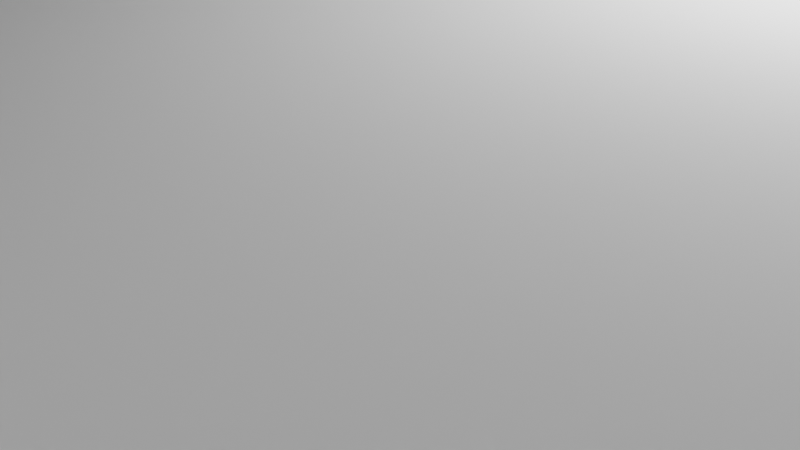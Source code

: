 # Source: plugdelacorriente2.blend  (saved by Blender 2.83.19; exported with 4.5.12 LTS)
import bpy
from mathutils import Matrix  # noqa: F401  (used for matrix-valued properties, if any)

bpy.ops.wm.read_factory_settings(use_empty=True)
scene = bpy.context.scene
scene.name = 'Scene'

# ---- collections
col_collection = bpy.data.collections.new('Collection'); scene.collection.children.link(col_collection)

# ---- world
world_world = bpy.data.worlds.new('World'); scene.world = world_world
world_world.use_nodes = True; world_world.node_tree.nodes.clear()
_N = world_world.node_tree.nodes; _L = world_world.node_tree.links
n0 = _N.new('ShaderNodeOutputWorld'); n0.name = 'World Output'; n0.location = (300, 300)
n1 = _N.new('ShaderNodeBackground'); n1.name = 'Background'; n1.location = (10, 300)
n1.inputs[0].default_value = (0.05088, 0.05088, 0.05088, 1.0)
_L.new(n1.outputs[0], n0.inputs[0])
n0.is_active_output = True
world_world.color = (0.05088, 0.05088, 0.05088)
world_world.use_sun_shadow = False
world_world.sun_shadow_jitter_overblur = 0.0

# ---- cameras
cam_camera = bpy.data.cameras.new('Camera')
cam_camera.clip_end = 100.0
cam_camera.ortho_scale = 7.314

# ---- lights
light_light = bpy.data.lights.new('Light', 'POINT')
light_light.transmission_factor = 0.0
light_light.energy = 1000.0
light_light.shadow_soft_size = 0.1
light_light.shadow_maximum_resolution = 0.006
light_light.use_absolute_resolution = True

# ---- meshes
me_plane = bpy.data.meshes.new('Plane')
me_plane.from_pydata([(2.5, 17.0, 3.0), (1.951, 17.0, 3.0), (-19.5, 17.0, 3.0), (19.5, 7.0, 3.0), (2.5, 7.0, 3.0), (19.5, 0.0, 3.0), (-19.5, 0.0, 3.0), (1.951, 6.639, 3.0), (19.5, 6.517, 3.0), (-18.84, 17.0, 3.0), (-18.84, 0.0, 3.0), (18.96, 7.0, 3.0), (18.96, 0.0, 3.0), (18.96, 6.517, 3.0), (-18.84, 20.0, 18.0), (2.5, 17.0, 18.0), (1.951, 17.0, 18.0), (-19.5, 17.0, 18.0), (19.5, 7.0, 18.0), (2.5, 7.0, 18.0), (19.5, 6.517, 18.0), (1.951, 20.0, 18.0), (-19.5, 16.46, 18.0), (-18.84, 17.0, 18.0), (18.96, 7.0, 18.0), (18.96, 7.0, 3.533), (2.5, 7.0, 3.533), (1.951, 17.0, 3.533), (-18.84, 17.0, 3.533), (2.5, 17.0, 3.533), (19.5, 7.0, 3.533), (19.5, 6.517, 3.533), (-19.5, 17.0, 3.533), (19.5, 0.0, 3.533), (-19.5, 0.0, 3.533), (3.036, 7.0, 3.0), (3.036, 0.0, 3.0), (3.036, 6.517, 3.0), (3.036, 7.0, 18.0), (3.036, 7.0, 3.533), (-19.5, 7.309, 3.0), (2.5, 7.309, 3.0), (1.951, 7.309, 3.0), (-18.84, 7.309, 3.0), (2.5, 7.309, 18.0), (2.5, 7.309, 3.533), (-19.5, 7.309, 3.533), (-19.5, 16.46, 6.0), (19.5, 6.517, 6.0), (19.5, 0.0, 6.0), (-19.5, 0.0, 6.0), (-19.5, 7.309, 6.0), (-22.5, 20.0, 18.0), (-22.5, 16.46, 6.0), (18.96, 7.0, 6.541), (-22.5, 0.0, 6.0), (-22.5, 7.309, 6.0), (5.5, 20.0, 18.0), (5.5, 10.0, 18.0), (18.96, 10.0, 18.0), (5.5, 10.52, 18.0), (5.973, 10.0, 18.0), (-22.5, 16.46, 18.0), (1.951, 17.0, 6.541), (2.5, 17.0, 6.541), (19.5, 7.0, 6.541), (-19.5, 16.46, 6.541), (19.5, 6.517, 6.541), (-19.5, 17.0, 6.541), (3.036, 7.0, 6.541), (2.5, 7.309, 6.541), (2.5, 7.0, 6.541), (-18.84, 17.0, 6.541), (-22.5, 16.46, 6.541), (2.5, 16.25, 3.0), (1.951, 16.25, 3.0), (-18.84, 16.25, 3.0), (2.5, 16.25, 18.0), (2.5, 16.25, 3.533), (-19.5, 16.25, 3.0), (-19.5, 16.25, 3.533), (-19.5, 16.25, 6.0), (5.5, 16.33, 18.0), (-22.5, 16.25, 6.0), (2.5, 16.25, 6.541), (18.96, 7.0, 17.52), (1.951, 17.0, 17.52), (2.5, 17.0, 17.52), (19.5, 7.0, 17.52), (-19.5, 16.46, 17.52), (19.5, 6.517, 17.52), (-19.5, 17.0, 17.52), (3.036, 7.0, 17.52), (2.5, 7.309, 17.52), (-22.5, 16.46, 17.52), (2.5, 7.0, 17.52), (-18.84, 17.0, 17.52), (2.5, 16.25, 17.52), (22.5, 6.517, 17.52), (22.5, 6.517, 6.541), (22.5, 10.0, 18.0), (22.5, 0.0, 6.0), (22.5, 6.517, 6.0), (22.5, 6.517, 18.0), (-18.84, 19.33, 1.901), (19.81, 6.639, 18.0), (1.951, 19.33, 1.901), (-21.83, 19.33, 1.901), (4.831, 19.33, 1.901), (4.831, 9.331, 1.901), (22.19, 6.639, 18.0), (18.96, 9.331, 1.901), (4.831, 10.52, 1.901), (5.973, 9.331, 1.901), (4.831, 16.33, 1.901), (21.83, 9.331, 1.901), (5.5, 20.0, 17.52), (5.5, 16.33, 17.52), (18.96, 10.0, 17.52), (5.973, 10.0, 17.52), (22.5, 10.0, 17.52), (22.5, 6.639, 18.0), (5.5, 10.0, 17.52), (-18.84, 20.0, 17.52), (-22.5, 20.0, 17.52), (1.951, 20.0, 17.52), (5.5, 10.52, 17.52), (5.5, 16.33, 6.541), (18.96, 10.0, 6.541), (22.5, 10.0, 6.541), (-18.84, 20.0, 6.541), (22.5, 6.639, 5.469), (5.5, 20.0, 6.541), (5.973, 10.0, 6.541), (5.5, 10.0, 6.541), (-22.5, 20.0, 6.541), (1.951, 20.0, 6.541), (5.5, 10.52, 6.541), (22.5, 6.639, 6.541), (22.5, 6.639, 17.52), (22.5, 0.0, 5.469), (-19.5, 16.49, 5.98), (-19.5, 0.0, 5.98), (-22.5, 16.67, 6.541), (-22.5, 16.67, 17.52), (19.5, 6.639, 17.52), (-22.19, 16.65, 18.0), (-19.81, 16.51, 18.0), (19.5, 6.639, 6.541), (-19.5, 16.49, 17.52), (-22.5, 16.67, 5.773), (-19.5, 16.49, 6.541), (-22.5, 16.67, 18.0), (21.83, 0.0, 1.901), (19.5, 6.639, 6.0), (19.5, 6.639, 18.0), (-22.19, 19.69, 18.0), (-19.81, 17.31, 18.0), (-19.81, 0.0, 6.0), (-22.19, 0.0, 6.0), (-22.19, 7.309, 6.0), (-19.81, 7.309, 6.0), (22.19, 0.0, 6.0), (19.81, 0.0, 6.0), (1.951, 19.69, 18.0), (1.951, 17.31, 18.0), (19.81, 6.517, 18.0), (22.19, 6.517, 18.0), (-19.81, 16.46, 6.0), (-22.19, 16.46, 6.0), (19.81, 6.517, 17.52), (22.19, 6.517, 17.52), (19.81, 6.517, 6.541), (22.19, 6.517, 6.541), (-18.84, 19.69, 18.0), (-18.84, 17.31, 18.0), (19.81, 6.517, 6.0), (22.19, 6.517, 6.0), (2.813, 7.644, 18.0), (5.187, 10.18, 18.0), (18.96, 7.313, 18.0), (18.96, 9.687, 18.0), (2.813, 7.313, 18.0), (5.187, 9.687, 18.0), (5.667, 9.687, 18.0), (3.342, 7.313, 18.0), (5.187, 19.69, 18.0), (2.813, 17.31, 18.0), (-19.81, 16.46, 18.0), (-22.19, 16.46, 18.0), (-19.81, 16.46, 6.541), (-22.19, 16.46, 6.541), (-19.81, 16.25, 6.0), (-22.19, 16.25, 6.0), (5.187, 16.32, 18.0), (2.813, 16.26, 18.0), (-22.19, 16.46, 17.52), (-19.81, 16.46, 17.52), (22.19, 9.687, 18.0), (19.81, 7.313, 18.0), (19.5, 6.339, 6.0), (22.5, 6.339, 6.0), (22.5, 6.339, 5.469), (21.83, 6.339, 1.901), (22.19, 6.339, 6.0), (19.81, 6.339, 6.0), (-22.5, 16.25, 5.773), (-22.5, 0.0, 5.773), (-21.83, 7.309, 1.901), (-21.83, 16.25, 1.901), (-22.5, 7.309, 5.773), (-21.83, 0.0, 1.901), (2.5, 7.0, 5.659), (-18.84, 17.0, 5.659), (-19.5, 0.0, 5.659), (18.96, 7.0, 5.659), (1.951, 17.0, 5.659), (2.5, 17.0, 5.659), (-19.5, 17.0, 5.659), (3.036, 7.0, 5.659), (2.5, 7.309, 5.659), (-19.5, 7.309, 5.659), (-19.5, 16.25, 5.659), (2.5, 16.25, 5.659), (19.5, 7.0, 5.688), (19.5, 6.362, 5.688), (19.5, 0.0, 5.688), (19.5, 6.639, 5.688), (1.951, 20.0, 1.901), (-18.84, 20.0, 1.901), (-22.5, 20.0, 1.901), (18.96, 10.0, 1.901), (5.973, 10.0, 1.901), (22.5, 10.0, 1.901), (5.5, 10.0, 1.901), (5.5, 10.52, 1.901), (5.5, 20.0, 1.901), (5.5, 16.33, 1.901), (22.5, 6.339, 1.901), (22.5, 0.0, 1.901), (-22.5, 7.309, 1.901), (-22.5, 16.25, 1.901), (-22.5, 0.0, 1.901), (19.12, 0.0, 1.901), (6.178, 0.0, 1.901), (6.037, 6.404, 1.901), (19.01, 6.351, 1.901), (1.634, 6.747, 1.901), (-7.322, 0.0, 1.901), (1.854, 11.18, 1.901), (1.841, 10.11, 1.901), (1.721, 0.0, 1.901), (-18.6, 15.58, 1.901), (-18.08, 7.252, 1.901), (-17.62, 0.0, 1.901), (22.5, 9.687, 2.2), (5.5, 16.33, 2.2), (18.96, 10.0, 2.2), (22.5, 10.0, 2.2), (-18.84, 20.0, 2.2), (5.5, 20.0, 2.2), (5.973, 10.0, 2.2), (5.5, 10.0, 2.2), (-22.5, 20.0, 2.2), (1.951, 20.0, 2.2), (5.5, 10.52, 2.2), (22.5, 0.0, 2.2), (22.5, 6.339, 2.2), (-22.5, 16.25, 2.2), (-22.5, 7.309, 2.2), (-22.5, 0.0, 2.2), (22.5, 9.687, 18.0), (22.5, 9.687, 1.901), (22.5, 9.687, 6.541), (22.5, 9.687, 17.52), (22.19, 10.0, 1.901), (22.19, 10.0, 2.2), (22.19, 10.0, 18.0), (22.19, 10.0, 17.52), (22.19, 10.0, 6.541), (-19.5, 16.49, 18.0), (5.5, 19.68, 18.0), (5.5, 19.25, 1.901), (5.5, 19.37, 6.541), (-19.5, 16.25, 5.98), (5.5, 19.25, 2.2), (5.5, 19.67, 17.52), (5.159, 20.0, 17.52), (5.112, 20.0, 2.2), (5.111, 20.0, 1.901), (5.125, 20.0, 6.541), (5.154, 20.0, 18.0), (-19.5, 7.309, 5.98), (-22.5, 19.3, 1.901), (-22.5, 19.42, 6.541), (-22.5, 19.68, 18.0), (-22.5, 19.69, 17.52), (-21.84, 20.0, 6.541), (-22.5, 19.31, 2.2), (-22.19, 20.0, 18.0), (-21.9, 20.0, 2.2), (-22.18, 20.0, 17.52), (-21.9, 20.0, 1.901)], [], [(37, 13, 11, 35), (75, 1, 9, 76), (12, 5, 8, 13), (74, 78, 29, 0), (75, 74, 0, 1), (40, 6, 10, 43), (35, 4, 7, 37), (92, 85, 24, 38), (96, 86, 16, 23), (86, 87, 15, 16), (85, 88, 18, 24), (16, 15, 187, 165), (93, 95, 19, 44), (145, 90, 20, 155), (256, 237, 282, 285), (91, 96, 23, 17), (94, 73, 191, 196), (23, 16, 165, 175), (36, 12, 13, 37), (2, 9, 28, 32), (147, 188, 22, 280), (13, 8, 3, 11), (29, 78, 223, 217), (41, 4, 26, 45), (11, 3, 30, 25), (1, 0, 29, 27), (9, 1, 27, 28), (35, 11, 25, 39), (4, 35, 39, 26), (95, 92, 38, 19), (160, 159, 158, 161), (74, 41, 45, 78), (97, 93, 44, 77), (79, 2, 32, 80), (7, 4, 41, 42), (10, 7, 42, 43), (71, 70, 220, 212), (37, 7, 10, 36), (31, 33, 226, 225), (76, 9, 2, 79), (200, 49, 163, 205), (80, 32, 218, 222), (217, 64, 63, 216), (72, 68, 218, 213), (216, 63, 72, 213), (215, 54, 69, 219), (220, 70, 84, 223), (155, 20, 166, 105), (51, 81, 192, 161), (160, 193, 83, 56), (82, 281, 186, 194), (81, 47, 168, 192), (58, 183, 184, 61), (224, 65, 54, 215), (182, 19, 38, 185), (181, 198, 277, 59), (84, 64, 217, 223), (61, 184, 181, 59), (190, 168, 47, 66), (60, 82, 194, 179), (154, 48, 67, 148), (284, 141, 47, 81), (219, 69, 71, 212), (159, 160, 56, 55), (179, 183, 58, 60), (149, 91, 17, 280), (40, 79, 80, 46), (40, 43, 76, 79), (42, 41, 74, 75), (43, 42, 75, 76), (97, 77, 15, 87), (84, 70, 93, 97), (71, 69, 92, 95), (197, 190, 66, 89), (68, 72, 96, 91), (148, 67, 90, 145), (292, 284, 81, 51), (70, 71, 95, 93), (54, 65, 88, 85), (63, 64, 87, 86), (72, 63, 86, 96), (69, 54, 85, 92), (90, 67, 172, 170), (73, 53, 169, 191), (20, 90, 170, 166), (267, 255, 131, 202), (57, 281, 286, 116), (261, 257, 231, 232), (110, 167, 103, 121), (262, 261, 232, 234), (263, 300, 302, 230), (138, 273, 274, 139), (264, 288, 289, 228), (265, 262, 234, 235), (256, 265, 235, 237), (259, 264, 228, 229), (167, 171, 98, 103), (118, 278, 279, 128), (14, 21, 125, 123), (82, 60, 126, 117), (60, 58, 122, 126), (21, 291, 287, 125), (100, 120, 278, 277), (52, 299, 301, 124), (58, 61, 119, 122), (204, 162, 101, 201), (61, 59, 118, 119), (116, 286, 283, 132), (44, 19, 182, 178), (123, 125, 136, 130), (117, 126, 137, 127), (126, 122, 134, 137), (125, 287, 290, 136), (188, 147, 146, 189), (124, 301, 297, 135), (122, 119, 133, 134), (62, 152, 144, 94), (119, 118, 128, 133), (141, 218, 68, 151), (89, 149, 280, 22), (157, 147, 280, 17), (222, 218, 141, 284), (66, 151, 149, 89), (188, 197, 89, 22), (221, 222, 284, 292), (279, 129, 258, 276), (178, 195, 77, 44), (201, 101, 140, 202), (67, 48, 176, 172), (47, 141, 151, 66), (121, 103, 98, 139), (257, 276, 275, 231), (187, 195, 194, 186), (171, 173, 99, 98), (267, 266, 239, 238), (24, 18, 199, 180), (185, 38, 24, 180), (62, 94, 196, 189), (193, 169, 53, 83), (173, 177, 102, 99), (299, 52, 295, 156), (150, 206, 83, 53), (164, 186, 291, 21), (174, 164, 21, 14), (254, 253, 247, 248), (156, 174, 14, 299), (110, 198, 199, 105), (171, 167, 166, 170), (173, 171, 170, 172), (197, 188, 189, 196), (195, 178, 179, 194), (193, 160, 161, 192), (195, 187, 15, 77), (169, 193, 192, 168), (183, 179, 178, 182), (185, 180, 181, 184), (198, 181, 180, 199), (182, 185, 184, 183), (168, 190, 191, 169), (177, 173, 172, 176), (161, 158, 50, 51), (204, 177, 176, 205), (186, 164, 165, 187), (190, 197, 196, 191), (164, 174, 175, 165), (174, 156, 157, 175), (152, 62, 189, 146), (17, 23, 175, 157), (167, 110, 105, 166), (100, 271, 274, 120), (255, 273, 138, 131), (102, 131, 138, 99), (99, 138, 139, 98), (258, 255, 272, 233), (65, 148, 145, 88), (154, 148, 65, 224), (18, 155, 105, 199), (88, 145, 155, 18), (162, 204, 205, 163), (102, 201, 202, 131), (177, 204, 201, 102), (48, 200, 205, 176), (151, 68, 91, 149), (147, 157, 156, 146), (152, 295, 296, 144), (210, 207, 55, 56), (240, 242, 270, 269), (83, 206, 210, 56), (269, 268, 241, 240), (221, 214, 34, 46), (144, 296, 294, 143), (8, 5, 33, 31), (64, 84, 97, 87), (46, 80, 222, 221), (39, 25, 215, 219), (28, 27, 216, 213), (27, 29, 217, 216), (3, 8, 31, 30), (45, 26, 212, 220), (32, 28, 213, 218), (26, 39, 219, 212), (78, 45, 220, 223), (208, 211, 242, 240), (30, 224, 215, 25), (31, 225, 227, 30), (227, 225, 200, 48), (225, 226, 49, 200), (227, 224, 30), (48, 154, 224, 227), (106, 104, 229, 228), (104, 107, 302, 229), (111, 113, 232, 231), (115, 111, 231, 275, 233), (113, 109, 234, 232), (109, 112, 235, 234), (108, 106, 228, 289), (112, 114, 237, 235), (114, 108, 282, 237), (245, 113, 111, 246), (153, 203, 238, 239), (253, 254, 211, 208), (209, 208, 240, 241), (252, 209, 107, 104), (107, 209, 241, 293), (244, 245, 246, 243), (246, 111, 115, 203), (279, 276, 257, 128), (243, 246, 203, 153), (209, 252, 253, 208), (203, 115, 233, 272, 238), (73, 143, 150, 53), (106, 108, 114, 112, 249), (248, 247, 251), (272, 255, 267, 238), (250, 249, 112, 109), (251, 247, 245, 244), (247, 250, 109), (252, 249, 250), (249, 252, 104, 106), (6, 40, 46, 34), (253, 252, 250, 247), (230, 293, 298, 263), (143, 294, 298, 150), (142, 292, 51, 50), (214, 221, 292, 142), (269, 270, 207, 210), (202, 140, 266, 267), (136, 264, 259, 130), (137, 265, 256, 127), (134, 262, 265, 137), (136, 290, 288, 264), (130, 259, 300, 297), (133, 261, 262, 134), (128, 257, 261, 133), (132, 283, 285, 260), (290, 132, 260, 288), (277, 198, 271, 100), (271, 198, 110, 121), (113, 245, 247, 109), (274, 273, 129, 120), (274, 271, 121, 139), (277, 278, 118, 59), (275, 276, 258, 233), (279, 278, 120, 129), (283, 127, 256, 285), (286, 281, 82, 117), (285, 282, 236, 260), (283, 286, 117, 127), (94, 144, 143, 73), (186, 281, 57), (282, 108, 236), (255, 258, 129, 273), (289, 236, 108), (291, 186, 57), (302, 107, 293, 230), (287, 291, 57, 116), (290, 287, 116, 132), (289, 288, 260, 236), (206, 268, 269, 210), (301, 299, 14, 123), (298, 293, 241, 268), (296, 295, 52, 124), (298, 294, 135, 263), (298, 268, 206, 150), (156, 295, 152, 146), (294, 296, 124, 135), (302, 300, 259, 229), (297, 301, 123, 130), (297, 300, 263, 135)])
_uv = me_plane.uv_layers.new(name='UVMap')
_uv.uv.foreach_set('vector', [0.5158, 0.7328, 0.984, 0.7328, 0.984, 0.75, 0.5158, 0.75, 0.4451, 0.9814, 0.4451, 1.0, 0.01375, 1.0, 0.01375, 0.9814, 0.984, 0.5, 1.0, 0.5, 1.0, 0.7328, 0.984, 0.7328, 0.5, 0.9814, 0.5, 0.9814, 0.5, 1.0, 0.5, 1.0, 0.4451, 0.9814, 0.5, 0.9814, 0.5, 1.0, 0.4451, 1.0, 0.0, 0.7577, 0.0, 0.5, 0.01375, 0.75, 0.01375, 0.7577, 0.5158, 0.75, 0.5, 0.75, 0.4451, 0.7328, 0.5158, 0.7328, 0.5158, 0.75, 0.984, 0.75, 0.984, 0.75, 0.5158, 0.75, 0.01375, 1.0, 0.4451, 1.0, 0.4451, 1.0, 0.01375, 1.0, 0.4451, 1.0, 0.5, 1.0, 0.5, 1.0, 0.4451, 1.0, 0.984, 0.75, 1.0, 0.75, 1.0, 0.75, 0.984, 0.75, 0.4451, 1.0, 0.5, 1.0, 0.5, 1.0, 0.4451, 1.0, 0.5, 0.7577, 0.5, 0.75, 0.5, 0.75, 0.5, 0.7577, 1.0, 0.7371, 1.0, 0.7328, 1.0, 0.7328, 1.0, 0.7371, 0.5, 0.9843, 0.5, 0.9843, 0.5, 0.9968, 0.5, 0.9968, 0.0, 1.0, 0.01375, 1.0, 0.01375, 1.0, 0.0, 1.0, 0.0, 0.0, 0.0, 0.0, 0.0, 0.09816, 0.0, 0.00205, 0.01375, 1.0, 0.4451, 1.0, 0.4451, 1.0, 0.01375, 1.0, 0.5158, 0.5, 0.984, 0.5, 0.984, 0.7328, 0.5158, 0.7328, 0.0, 1.0, 0.01375, 1.0, 0.01375, 1.0, 0.0, 1.0, 0.0, 0.05979, 0.0, 0.0, 0.0, 0.0, 0.0, 0.05979, 0.984, 0.7328, 1.0, 0.7328, 1.0, 0.75, 0.984, 0.75, 0.5, 1.0, 0.5, 0.9814, 0.5, 0.9814, 0.5, 1.0, 0.5, 0.7577, 0.5, 0.75, 0.5, 0.75, 0.5, 0.7577, 0.984, 0.75, 1.0, 0.75, 1.0, 0.75, 0.984, 0.75, 0.4451, 1.0, 0.5, 1.0, 0.5, 1.0, 0.4451, 1.0, 0.01375, 1.0, 0.4451, 1.0, 0.4451, 1.0, 0.01375, 1.0, 0.5158, 0.75, 0.984, 0.75, 0.984, 0.75, 0.5158, 0.75, 0.5, 0.75, 0.5158, 0.75, 0.5158, 0.75, 0.5, 0.75, 0.5, 0.75, 0.5158, 0.75, 0.5158, 0.75, 0.5, 0.75, 0.0, 0.7577, 0.0, 0.5, 0.0, 0.5, 0.0, 0.7577, 0.5, 0.9814, 0.5, 0.7577, 0.5, 0.7577, 0.5, 0.9814, 0.5, 0.9814, 0.5, 0.7577, 0.5, 0.7577, 0.5, 0.9814, 0.0, 0.9814, 0.0, 1.0, 0.0, 1.0, 0.0, 0.9814, 0.4451, 0.75, 0.5, 0.75, 0.5, 0.7577, 0.4451, 0.7577, 0.01375, 0.75, 0.4451, 0.75, 0.4451, 0.7577, 0.01375, 0.7577, 0.5, 0.75, 0.5, 0.7577, 0.5, 0.7577, 0.5, 0.75, 0.5158, 0.7328, 0.4451, 0.7328, 0.4451, 0.5, 0.5158, 0.5, 1.0, 0.7264, 1.0, 0.5, 1.0, 0.5, 1.0, 0.7264, 0.01375, 0.9814, 0.01375, 1.0, 0.0, 1.0, 0.0, 0.9814, 1.0, 0.7264, 1.0, 0.5, 1.0, 0.5, 1.0, 0.7264, 0.0, 0.9814, 0.0, 1.0, 0.0, 0.9864, 0.0, 0.9814, 0.5, 1.0, 0.5, 1.0, 0.4451, 1.0, 0.4451, 1.0, 0.01375, 1.0, 0.0, 1.0, 0.0, 1.0, 0.01375, 1.0, 0.4451, 1.0, 0.4451, 1.0, 0.01375, 1.0, 0.01375, 1.0, 0.984, 0.75, 0.984, 0.75, 0.5158, 0.75, 0.5158, 0.75, 0.5, 0.7577, 0.5, 0.7577, 0.5, 0.9814, 0.5, 0.9814, 1.0, 0.7371, 1.0, 0.7328, 1.0, 0.7328, 1.0, 0.7354, 0.0, 0.7577, 0.0, 0.9814, 0.0, 0.8808, 0.0, 0.7577, 0.0, 0.7577, 0.0, 0.1174, 0.0, 0.01688, 0.0, 0.7577, 0.5, 0.9843, 0.5, 0.9986, 0.5, 1.0, 0.5, 0.984, 0.0, 0.9814, 0.0, 0.9864, 0.0, 0.8837, 0.0, 0.8808, 0.6331, 0.75, 0.6192, 0.75, 0.6319, 0.75, 0.6454, 0.75, 1.0, 0.7494, 1.0, 0.75, 0.984, 0.75, 0.984, 0.75, 0.5139, 0.75, 0.5, 0.75, 0.5158, 0.75, 0.5293, 0.75, 0.984, 0.75, 1.0, 0.75, 0.9985, 0.75, 0.984, 0.75, 0.5, 0.9814, 0.5, 1.0, 0.5, 1.0, 0.5, 0.9814, 0.6454, 0.75, 0.6319, 0.75, 0.984, 0.75, 0.984, 0.75, 0.0, 0.8438, 0.0, 0.8837, 0.0, 0.9864, 0.0, 0.942, 0.5, 0.8892, 0.5, 0.9843, 0.5, 0.984, 0.5, 0.8755, 1.0, 0.7371, 1.0, 0.7328, 1.0, 0.7328, 1.0, 0.7371, 0.0, 0.9814, 0.0, 0.9864, 0.0, 0.9864, 0.0, 0.9814, 0.5158, 0.75, 0.5158, 0.75, 0.5, 0.75, 0.5, 0.75, 0.0, 0.5, 0.0, 0.7577, 0.0, 0.7577, 0.0, 0.5, 0.5, 0.8755, 0.5, 0.8671, 0.5, 0.8807, 0.5, 0.8892, 0.0, 0.9873, 0.0, 1.0, 0.0, 1.0, 0.0, 0.9873, 0.0, 0.7577, 0.0, 0.9814, 0.0, 0.9814, 0.0, 0.7577, 0.0, 0.7577, 0.01375, 0.7577, 0.01375, 0.9814, 0.0, 0.9814, 0.4451, 0.7577, 0.5, 0.7577, 0.5, 0.9814, 0.4451, 0.9814, 0.01375, 0.7577, 0.4451, 0.7577, 0.4451, 0.9814, 0.01375, 0.9814, 0.5, 0.9814, 0.5, 0.9814, 0.5, 1.0, 0.5, 1.0, 0.5, 0.9814, 0.5, 0.7577, 0.5, 0.7577, 0.5, 0.9814, 0.5, 0.75, 0.5158, 0.75, 0.5158, 0.75, 0.5, 0.75, 0.0, 0.01762, 0.0, 0.8438, 0.0, 0.942, 0.0, 0.01967, 0.0, 1.0, 0.01375, 1.0, 0.01375, 1.0, 0.0, 1.0, 1.0, 0.7371, 1.0, 0.7328, 1.0, 0.7328, 1.0, 0.7371, 0.0, 0.7577, 0.0, 0.9814, 0.0, 0.9814, 0.0, 0.7577, 0.5, 0.7577, 0.5, 0.75, 0.5, 0.75, 0.5, 0.7577, 0.984, 0.75, 1.0, 0.75, 1.0, 0.75, 0.984, 0.75, 0.4451, 1.0, 0.5, 1.0, 0.5, 1.0, 0.4451, 1.0, 0.01375, 1.0, 0.4451, 1.0, 0.4451, 1.0, 0.01375, 1.0, 0.5158, 0.75, 0.984, 0.75, 0.984, 0.75, 0.5158, 0.75, 1.0, 0.7328, 1.0, 0.7328, 1.0, 0.7328, 1.0, 0.7328, 0.0, 0.0, 0.0, 0.0, 0.0, 0.1028, 0.0, 0.09816, 1.0, 0.7328, 1.0, 0.7328, 1.0, 0.7328, 1.0, 0.7328, 1.0, 0.7264, 1.0, 0.7334, 1.0, 0.7328, 1.0, 0.7264, 0.5, 1.0, 0.5, 0.9986, 0.5, 0.9986, 0.5, 1.0, 0.6454, 0.75, 0.984, 0.75, 0.984, 0.75, 0.6454, 0.75, 1.0, 0.7334, 1.0, 0.7328, 1.0, 0.7328, 1.0, 0.7334, 0.6331, 0.75, 0.6454, 0.75, 0.6454, 0.75, 0.6331, 0.75, 0.0, 1.0, 0.002242, 1.0, 0.001996, 1.0, 0.0, 1.0, 1.0, 0.7334, 1.0, 0.7477, 1.0, 0.748, 1.0, 0.7334, 0.4451, 1.0, 0.494, 1.0, 0.494, 1.0, 0.4451, 1.0, 0.5, 0.8892, 0.5, 0.8807, 0.5, 0.8807, 0.5, 0.8892, 0.5, 0.9843, 0.5, 0.8892, 0.5, 0.8892, 0.5, 0.9843, 0.01375, 1.0, 0.4451, 1.0, 0.4451, 1.0, 0.01375, 1.0, 1.0, 0.7328, 1.0, 0.7328, 1.0, 0.7328, 1.0, 0.7328, 0.984, 0.75, 0.9968, 0.75, 0.9948, 0.75, 0.984, 0.75, 0.01375, 1.0, 0.4451, 1.0, 0.4451, 1.0, 0.01375, 1.0, 0.5, 0.9843, 0.5, 0.8892, 0.5, 0.8892, 0.5, 0.9843, 0.5, 0.8892, 0.5, 0.8807, 0.5, 0.8807, 0.5, 0.8892, 0.4451, 1.0, 0.4946, 1.0, 0.4947, 1.0, 0.4451, 1.0, 1.0, 0.75, 1.0, 0.75, 0.9968, 0.75, 0.9985, 0.75, 0.0, 1.0, 0.001146, 1.0, 0.001201, 1.0, 0.0, 1.0, 0.6331, 0.75, 0.6454, 0.75, 0.6454, 0.75, 0.6331, 0.75, 1.0, 0.7264, 1.0, 0.5, 1.0, 0.5, 1.0, 0.7264, 0.6454, 0.75, 0.984, 0.75, 0.984, 0.75, 0.6454, 0.75, 0.5, 1.0, 0.5, 0.9986, 0.5, 0.9973, 0.5, 1.0, 0.5, 0.7577, 0.5, 0.75, 0.5, 0.7636, 0.5, 0.7714, 0.01375, 1.0, 0.4451, 1.0, 0.4451, 1.0, 0.01375, 1.0, 0.5, 0.9843, 0.5, 0.8892, 0.5, 0.8892, 0.5, 0.9843, 0.5, 0.8892, 0.5, 0.8807, 0.5, 0.8807, 0.5, 0.8892, 0.4451, 1.0, 0.4947, 1.0, 0.4942, 1.0, 0.4451, 1.0, 0.0, 0.0, 0.0, 0.05979, 0.0, 0.05979, 0.0, 0.0, 0.0, 1.0, 0.001201, 1.0, 0.00248, 1.0, 0.0, 1.0, 0.6331, 0.75, 0.6454, 0.75, 0.6454, 0.75, 0.6331, 0.75, 0.0, 0.0, 0.0, 0.05979, 0.0, 0.05979, 0.0, 0.0, 0.6454, 0.75, 0.984, 0.75, 0.984, 0.75, 0.6454, 0.75, 0.0, 0.9873, 0.0, 1.0, 0.0, 1.0, 0.0, 0.9873, 0.0, 0.9864, 0.0, 0.9873, 0.0, 0.9873, 0.0, 0.9864, 0.0, 1.0, 0.0, 0.05979, 0.0, 0.05979, 0.0, 1.0, 0.0, 0.9814, 0.0, 0.9864, 0.0, 0.9864, 0.0, 0.9814, 0.0, 0.9864, 0.0, 0.9873, 0.0, 0.9873, 0.0, 0.9864, 0.0, 0.0, 0.0, 0.01762, 0.0, 0.01967, 0.0, 0.0, 0.0, 0.7577, 0.0, 0.9814, 0.0, 0.9814, 0.0, 0.7577, 0.9948, 0.75, 1.0, 0.75, 1.0, 0.75, 0.994, 0.75, 0.5, 0.7714, 0.5, 0.9817, 0.5, 0.9814, 0.5, 0.7577, 1.0, 0.7264, 1.0, 0.5, 1.0, 0.5, 1.0, 0.7264, 1.0, 0.7328, 1.0, 0.7328, 1.0, 0.7328, 1.0, 0.7328, 0.0, 0.9864, 0.0, 0.9873, 0.0, 0.9873, 0.0, 0.9864, 1.0, 0.7334, 1.0, 0.7328, 1.0, 0.7328, 1.0, 0.7334, 0.984, 0.75, 0.994, 0.75, 0.994, 0.75, 0.984, 0.75, 0.5, 1.0, 0.5, 0.9817, 0.5, 0.984, 0.5, 1.0, 1.0, 0.7328, 1.0, 0.7328, 1.0, 0.7328, 1.0, 0.7328, 1.0, 0.7264, 1.0, 0.5, 1.0, 0.5, 1.0, 0.7264, 0.984, 0.75, 1.0, 0.75, 1.0, 0.75, 0.984, 0.75, 0.5293, 0.75, 0.5158, 0.75, 0.984, 0.75, 0.984, 0.75, 0.0, 0.0, 0.0, 0.0, 0.0, 0.00205, 0.0, 0.0, 0.0, 0.1174, 0.0, 0.1028, 0.0, 0.0, 0.0, 0.01688, 1.0, 0.7328, 1.0, 0.7328, 1.0, 0.7328, 1.0, 0.7328, 0.001146, 1.0, 0.0, 1.0, 0.0, 0.911, 0.0, 1.0, 0.0, 0.0, 0.0, 0.01688, 0.0, 0.01688, 0.0, 0.0, 0.4451, 1.0, 0.5, 1.0, 0.4946, 1.0, 0.4451, 1.0, 0.01375, 1.0, 0.4451, 1.0, 0.4451, 1.0, 0.01375, 1.0, 0.1085, 0.7018, 0.09749, 0.7268, 0.5279, 0.6987, 0.3373, 0.65, 0.0, 1.0, 0.01375, 1.0, 0.01375, 1.0, 0.001146, 1.0, 1.0, 0.7334, 1.0, 0.75, 1.0, 0.75, 1.0, 0.7354, 1.0, 0.7328, 1.0, 0.7328, 1.0, 0.7328, 1.0, 0.7328, 1.0, 0.7328, 1.0, 0.7328, 1.0, 0.7328, 1.0, 0.7328, 0.0, 0.01762, 0.0, 0.0, 0.0, 0.0, 0.0, 0.00205, 0.5, 0.9817, 0.5, 0.7714, 0.5, 0.8755, 0.5, 0.984, 0.0, 0.1174, 0.0, 0.7577, 0.0, 0.7577, 0.0, 0.8808, 0.5, 0.9817, 0.5, 1.0, 0.5, 1.0, 0.5, 0.9814, 0.0, 0.1028, 0.0, 0.1174, 0.0, 0.8808, 0.0, 0.8837, 0.5, 0.8671, 0.5, 0.8755, 0.5, 0.7714, 0.5, 0.7636, 0.5293, 0.75, 0.984, 0.75, 0.984, 0.75, 0.6319, 0.75, 1.0, 0.75, 0.984, 0.75, 0.984, 0.75, 1.0, 0.75, 0.5139, 0.75, 0.5293, 0.75, 0.6319, 0.75, 0.6192, 0.75, 0.0, 0.8837, 0.0, 0.8438, 0.0, 0.09816, 0.0, 0.1028, 1.0, 0.7328, 1.0, 0.7328, 1.0, 0.7328, 1.0, 0.7328, 0.0, 0.7577, 0.0, 0.5, 0.0, 0.5, 0.0, 0.7577, 1.0, 0.7264, 1.0, 0.7328, 1.0, 0.7328, 1.0, 0.7264, 0.5, 1.0, 0.4451, 1.0, 0.4451, 1.0, 0.5, 1.0, 0.0, 0.8438, 0.0, 0.01762, 0.0, 0.00205, 0.0, 0.09816, 0.4451, 1.0, 0.01375, 1.0, 0.01375, 1.0, 0.4451, 1.0, 0.01375, 1.0, 0.0, 1.0, 0.0, 1.0, 0.01375, 1.0, 0.0, 0.05979, 0.0, 0.0, 0.0, 0.0, 0.0, 0.05979, 0.0, 1.0, 0.01375, 1.0, 0.01375, 1.0, 0.0, 1.0, 1.0, 0.7328, 1.0, 0.7334, 1.0, 0.7354, 1.0, 0.7328, 1.0, 0.75, 1.0, 0.7486, 1.0, 0.748, 1.0, 0.75, 1.0, 0.7476, 1.0, 0.7477, 1.0, 0.7334, 1.0, 0.7334, 1.0, 0.7328, 1.0, 0.7334, 1.0, 0.7334, 1.0, 0.7328, 1.0, 0.7328, 1.0, 0.7334, 1.0, 0.7334, 1.0, 0.7328, 1.0, 0.75, 1.0, 0.7475, 1.0, 0.7475, 1.0, 0.75, 1.0, 0.75, 1.0, 0.7371, 1.0, 0.7371, 1.0, 0.75, 1.0, 0.7371, 1.0, 0.7371, 1.0, 0.75, 1.0, 0.7494, 1.0, 0.75, 1.0, 0.7371, 1.0, 0.7354, 1.0, 0.75, 1.0, 0.75, 1.0, 0.7371, 1.0, 0.7371, 1.0, 0.75, 1.0, 0.5, 1.0, 0.7264, 1.0, 0.7264, 1.0, 0.5, 1.0, 0.7328, 1.0, 0.7264, 1.0, 0.7264, 1.0, 0.7328, 1.0, 0.7328, 1.0, 0.7264, 1.0, 0.7264, 1.0, 0.7328, 1.0, 0.7328, 1.0, 0.7264, 1.0, 0.7264, 1.0, 0.7328, 0.0, 0.9873, 0.0, 1.0, 0.0, 1.0, 0.0, 0.9873, 0.0, 0.05979, 0.0, 1.0, 0.0, 1.0, 0.0, 0.05979, 0.0, 0.05979, 0.0, 0.911, 0.0, 0.9136, 0.0, 0.05979, 0.0, 0.7577, 0.0, 0.5135, 0.0, 0.5, 0.0, 0.7577, 0.0, 0.7577, 0.0, 0.7264, 0.0, 0.7264, 0.0, 0.7577, 0.0, 0.01688, 0.0, 0.01688, 0.0, 0.7577, 0.0, 0.7577, 0.0, 0.7577, 0.0, 0.01688, 0.0, 0.01688, 0.0, 0.7577, 0.0, 0.7577, 0.0, 0.5, 0.0, 0.5, 0.0, 0.7577, 0.0, 0.05979, 0.0, 0.9136, 0.0, 0.8357, 0.0, 0.05979, 1.0, 0.7328, 1.0, 0.5, 1.0, 0.5, 1.0, 0.7328, 0.5, 1.0, 0.5, 0.9814, 0.5, 0.9814, 0.5, 1.0, 0.0, 0.7577, 0.0, 0.9814, 0.0, 0.9814, 0.0, 0.7577, 0.5158, 0.75, 0.984, 0.75, 0.984, 0.75, 0.5158, 0.75, 0.01375, 1.0, 0.4451, 1.0, 0.4451, 1.0, 0.01375, 1.0, 0.4451, 1.0, 0.5, 1.0, 0.5, 1.0, 0.4451, 1.0, 1.0, 0.75, 1.0, 0.7328, 1.0, 0.7328, 1.0, 0.75, 0.5, 0.7577, 0.5, 0.75, 0.5, 0.75, 0.5, 0.7577, 0.0, 1.0, 0.01375, 1.0, 0.01375, 1.0, 0.0, 1.0, 0.5, 0.75, 0.5158, 0.75, 0.5158, 0.75, 0.5, 0.75, 0.5, 0.9814, 0.5, 0.7577, 0.5, 0.7577, 0.5, 0.9814, 0.0129, 0.7312, 0.01488, 0.723, 0.0, 0.7264, 0.0, 0.7577, 1.0, 0.75, 1.0, 0.7494, 0.984, 0.75, 0.984, 0.75, 1.0, 0.7264, 1.0, 0.7264, 1.0, 0.7333, 1.0, 0.7371, 1.0, 0.7333, 1.0, 0.7264, 1.0, 0.7264, 1.0, 0.7328, 1.0, 0.7264, 1.0, 0.5, 1.0, 0.5, 1.0, 0.7264, 1.0, 0.7333, 1.0, 0.7494, 1.0, 0.7371, 1.0, 0.7328, 1.0, 0.7371, 1.0, 0.7494, 1.0, 0.7333, 0.4429, 0.9882, 0.0251, 0.9425, 0.01375, 1.0, 0.4451, 1.0, 0.0251, 0.9425, 0.006294, 0.8722, 0.001996, 1.0, 0.01375, 1.0, 0.9716, 0.7366, 0.6416, 0.7402, 0.6454, 0.75, 0.984, 0.75, 0.9934, 0.7419, 0.9716, 0.7366, 0.984, 0.75, 0.994, 0.75, 1.0, 0.75, 0.6416, 0.7402, 0.5465, 0.8034, 0.5, 0.8807, 0.6454, 0.75, 0.5465, 0.8034, 0.4824, 0.8875, 0.5, 0.8892, 0.5, 0.8807, 0.4884, 0.993, 0.4429, 0.9882, 0.4451, 1.0, 0.494, 1.0, 0.4824, 0.8875, 0.4862, 0.9749, 0.5, 0.9843, 0.5, 0.8892, 0.4862, 0.9749, 0.4884, 0.993, 0.5, 0.9968, 0.5, 0.9843, 0.6403, 0.6906, 0.6416, 0.7402, 0.9716, 0.7366, 0.9567, 0.6664, 0.9851, 0.5034, 0.9889, 0.7114, 1.0, 0.7264, 1.0, 0.5, 0.09749, 0.7268, 0.1085, 0.7018, 0.01488, 0.723, 0.0129, 0.7312, 0.01034, 0.1892, 0.0129, 0.7312, 0.0, 0.7577, 0.0, 0.01688, 0.0755, 0.2639, 0.01034, 0.1892, 0.006294, 0.8722, 0.0251, 0.9425, 0.006294, 0.8722, 0.01034, 0.1892, 0.0, 0.01688, 0.0, 0.8166, 0.6373, 0.5821, 0.6403, 0.6906, 0.9567, 0.6664, 0.925, 0.517, 0.9567, 0.6664, 0.9716, 0.7366, 0.9934, 0.7419, 0.9889, 0.7114, 0.9948, 0.75, 0.994, 0.75, 0.984, 0.75, 0.984, 0.75, 0.925, 0.517, 0.9567, 0.6664, 0.9889, 0.7114, 0.9851, 0.5034, 0.01034, 0.1892, 0.0755, 0.2639, 0.09749, 0.7268, 0.0129, 0.7312, 0.9889, 0.7114, 0.9934, 0.7419, 1.0, 0.75, 1.0, 0.7475, 1.0, 0.7264, 0.0, 0.0, 0.0, 0.05979, 0.0, 0.05979, 0.0, 0.0, 0.4429, 0.9882, 0.4884, 0.993, 0.4862, 0.9749, 0.4824, 0.8875, 0.4296, 0.8115, 0.3373, 0.65, 0.5448, 0.6975, 0.5382, 0.6045, 1.0, 0.7475, 1.0, 0.7334, 1.0, 0.7264, 1.0, 0.7264, 0.4864, 0.7345, 0.4296, 0.8115, 0.4824, 0.8875, 0.5465, 0.8034, 0.5382, 0.6045, 0.5448, 0.6975, 0.6403, 0.6906, 0.6373, 0.5821, 0.5437, 0.7062, 0.4864, 0.7345, 0.5465, 0.8034, 0.06722, 0.2885, 0.4296, 0.8115, 0.4864, 0.7345, 0.4296, 0.8115, 0.06722, 0.2885, 0.0251, 0.9425, 0.4429, 0.9882, 0.0, 0.5, 0.0, 0.7577, 0.0, 0.7577, 0.0, 0.5, 0.09749, 0.7268, 0.0755, 0.2639, 0.4864, 0.7345, 0.5436, 0.7037, 0.0, 1.0, 0.0, 0.8166, 0.0, 0.8186, 0.0, 1.0, 0.0, 0.05979, 0.0, 0.8357, 0.0, 0.81, 0.0, 0.05979, 0.0, 0.5, 0.0, 0.7577, 0.0, 0.7577, 0.0, 0.5, 0.0, 0.5, 0.0, 0.7577, 0.0, 0.7577, 0.0, 0.5, 0.0, 0.7577, 0.0, 0.7264, 0.0, 0.5135, 0.0, 0.7577, 1.0, 0.7264, 1.0, 0.5, 1.0, 0.5, 1.0, 0.7264, 0.4451, 1.0, 0.4451, 1.0, 0.01375, 1.0, 0.01375, 1.0, 0.5, 0.8892, 0.5, 0.8892, 0.5, 0.9843, 0.5, 0.9843, 0.5, 0.8807, 0.5, 0.8807, 0.5, 0.8892, 0.5, 0.8892, 0.4451, 1.0, 0.4942, 1.0, 0.494, 1.0, 0.4451, 1.0, 0.01375, 1.0, 0.01375, 1.0, 0.002242, 1.0, 0.00248, 1.0, 0.6454, 0.75, 0.6454, 0.75, 0.6331, 0.75, 0.6331, 0.75, 0.984, 0.75, 0.984, 0.75, 0.6454, 0.75, 0.6454, 0.75, 0.5, 1.0, 0.5, 0.9973, 0.5, 0.9968, 0.5, 1.0, 0.4942, 1.0, 0.5, 1.0, 0.5, 1.0, 0.494, 1.0, 0.9985, 0.75, 1.0, 0.75, 1.0, 0.7486, 1.0, 0.75, 1.0, 0.7486, 1.0, 0.75, 1.0, 0.7334, 1.0, 0.7334, 0.6416, 0.7402, 0.6403, 0.6906, 0.5437, 0.7062, 0.5465, 0.8034, 1.0, 0.748, 1.0, 0.7477, 1.0, 0.75, 1.0, 0.75, 1.0, 0.748, 1.0, 0.7486, 1.0, 0.7334, 1.0, 0.7334, 0.9985, 0.75, 0.9968, 0.75, 0.984, 0.75, 0.984, 0.75, 0.994, 0.75, 0.994, 0.75, 1.0, 0.75, 1.0, 0.75, 0.9948, 0.75, 0.9968, 0.75, 1.0, 0.75, 1.0, 0.75, 0.5, 0.9973, 0.5, 0.9843, 0.5, 0.9843, 0.5, 0.9968, 0.5, 0.9986, 0.5, 0.9986, 0.5, 0.9843, 0.5, 0.9843, 0.5, 0.9968, 0.5, 0.9968, 0.5, 1.0, 0.5, 1.0, 0.5, 0.9973, 0.5, 0.9986, 0.5, 0.9843, 0.5, 0.9843, 0.0, 0.0, 0.0, 0.05979, 0.0, 0.05979, 0.0, 0.0, 0.5, 1.0, 0.5, 0.9986, 0.5, 1.0, 0.5, 0.9968, 0.4884, 0.993, 0.5, 1.0, 1.0, 0.7475, 1.0, 0.75, 1.0, 0.75, 1.0, 0.7477, 0.494, 1.0, 0.5, 1.0, 0.4884, 0.993, 0.4946, 1.0, 0.5, 1.0, 0.5, 1.0, 0.001996, 1.0, 0.006294, 0.8722, 0.0, 0.8166, 0.0, 1.0, 0.4947, 1.0, 0.4946, 1.0, 0.5, 1.0, 0.5, 1.0, 0.4942, 1.0, 0.4947, 1.0, 0.5, 1.0, 0.5, 1.0, 0.494, 1.0, 0.494, 1.0, 0.5, 1.0, 0.5, 1.0, 0.0, 0.01688, 0.0, 0.01688, 0.0, 0.7577, 0.0, 0.7577, 0.001201, 1.0, 0.001146, 1.0, 0.01375, 1.0, 0.01375, 1.0, 0.0, 0.8186, 0.0, 0.8166, 0.0, 0.01688, 0.0, 0.01688, 0.0, 0.9136, 0.0, 0.911, 0.0, 1.0, 0.0, 1.0, 0.0, 0.81, 0.0, 0.8357, 0.0, 1.0, 0.0, 1.0, 0.0, 0.003115, 0.0, 0.01688, 0.0, 0.01688, 0.0, 0.0, 0.0, 1.0, 0.0, 0.911, 0.0, 0.05979, 0.0, 0.05979, 0.0, 0.8357, 0.0, 0.9136, 0.0, 1.0, 0.0, 1.0, 0.001996, 1.0, 0.002242, 1.0, 0.01375, 1.0, 0.01375, 1.0, 0.00248, 1.0, 0.001201, 1.0, 0.01375, 1.0, 0.01375, 1.0, 0.00248, 1.0, 0.002242, 1.0, 0.0, 1.0, 0.0, 1.0])
me_plane.use_remesh_fix_poles = True
me_plane.use_remesh_preserve_attributes = False
me_plane.use_mirror_vertex_groups = False
me_plane.update()

# ---- objects
ob_light = bpy.data.objects.new('Light', light_light)
ob_camera = bpy.data.objects.new('Camera', cam_camera)
ob_plane = bpy.data.objects.new('Plane', me_plane)

# ---- transforms, parenting, visibility, modifiers, constraints
ob_light.location = (4.076, 1.005, 5.904)
ob_light.rotation_euler = (0.6503, 0.05522, 1.866)
ob_light.lock_rotations_4d = False
ob_light.empty_display_type = 'ARROWS'
ob_light.color = (0.0, 0.0, 0.0, 0.0)
ob_light.lineart.crease_threshold = 0.0
ob_camera.location = (7.359, -6.926, 4.958)
ob_camera.rotation_euler = (1.109, 0.0, 0.8149)
ob_camera.lock_rotations_4d = False
ob_camera.empty_display_type = 'ARROWS'
ob_camera.color = (0.0, 0.0, 0.0, 0.0)
ob_camera.display_type = 'WIRE'
ob_camera.lineart.crease_threshold = 0.0
ob_plane.location = (0.0, 0.0, 0.0)
ob_plane.lineart.crease_threshold = 0.0
_m = ob_plane.modifiers.new('Mirror', 'MIRROR')
_m.use_axis = (False, True, False)
_m = ob_plane.modifiers.new('Subdivision', 'SUBSURF')
_m.uv_smooth = 'PRESERVE_CORNERS'
_m.levels = 2

# ---- collection membership
col_collection.objects.link(ob_light)
col_collection.objects.link(ob_camera)
col_collection.objects.link(ob_plane)

# ---- scene / render settings (as saved in the file)
scene.camera = ob_camera
scene.frame_start = 1; scene.frame_end = 250; scene.frame_set(1)
scene.render.engine = 'BLENDER_EEVEE_NEXT'
scene.cycles.use_denoising = False
scene.cycles.samples = 128
scene.cycles.sampling_pattern = 'TABULATED_SOBOL'
scene.cycles.use_adaptive_sampling = False
scene.cycles.use_light_tree = False
scene.view_settings.view_transform = 'Filmic'
bpy.context.view_layer.update()
